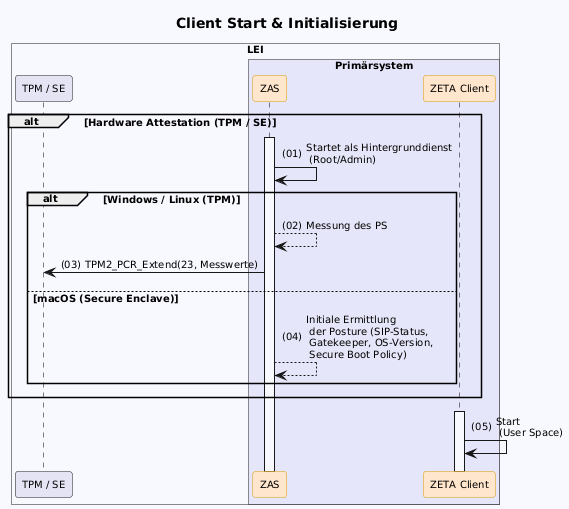

The diagram above was rendered by PlantUML. Its source (embedded in the PNG):
@startuml "client-start"
autonumber "(00)"
skinparam defaultFontSize 10
skinparam defaultFontName Helvetica
skinparam DefaultMonospacedFontName Courier
skinparam lengthAdjust none
skinparam sequenceReferenceBackgroundColor White
skinparam SequenceReferenceFontSize 12
skinparam sequenceMessageAlign left
hide stereotype

' Box colors
!define ZETA_GUARD_COLOR #FFF3E5
!define LEI_COLOR #GhostWhite
!define LEI_COMPONENT_COLOR #E4E4F4
!define PRIMAERSYSTEM_COLOR #Lavender
!define PROVIDER_COLOR #EDFDEC

' Participant colors
<style>
sequenceDiagram {
  participant {
    .zeta {
      BackgroundColor #FFE6CC
      LineColor #D79B00
    }
    .provider {
      BackgroundColor #D5E8D4
      LineColor #82B366
    }
  }
  lifeline {
    BackgroundColor White
    LineColor Black
  }
}
</style>

title Client Start & Initialisierung

!pragma teoz true

box "LEI" LEI_COLOR
  participant "TPM / SE" as TPM LEI_COMPONENT_COLOR
  box "Primärsystem" PRIMAERSYSTEM_COLOR
    participant ZAS as "ZAS" <<zeta>>
    participant Client as "ZETA Client" <<zeta>>
  end box
end box

alt Hardware Attestation (TPM / SE)
    ZAS++
    ZAS -> ZAS: Startet als Hintergrunddienst\n (Root/Admin)
    
    alt Windows / Linux (TPM)
        ZAS --> ZAS: Messung des PS
        ZAS -> TPM: TPM2_PCR_Extend(23, Messwerte)
    else macOS (Secure Enclave)
        ZAS --> ZAS: Initiale Ermittlung\n der Posture (SIP-Status,\n Gatekeeper, OS-Version,\n Secure Boot Policy)
    end
end
Client++
Client -> Client: Start \n (User Space)

@enduml